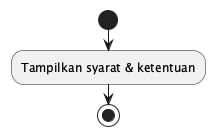

The diagram above was rendered by PlantUML. Its source (embedded in the PNG):
@startuml
start
:Tampilkan syarat & ketentuan;
stop
@enduml